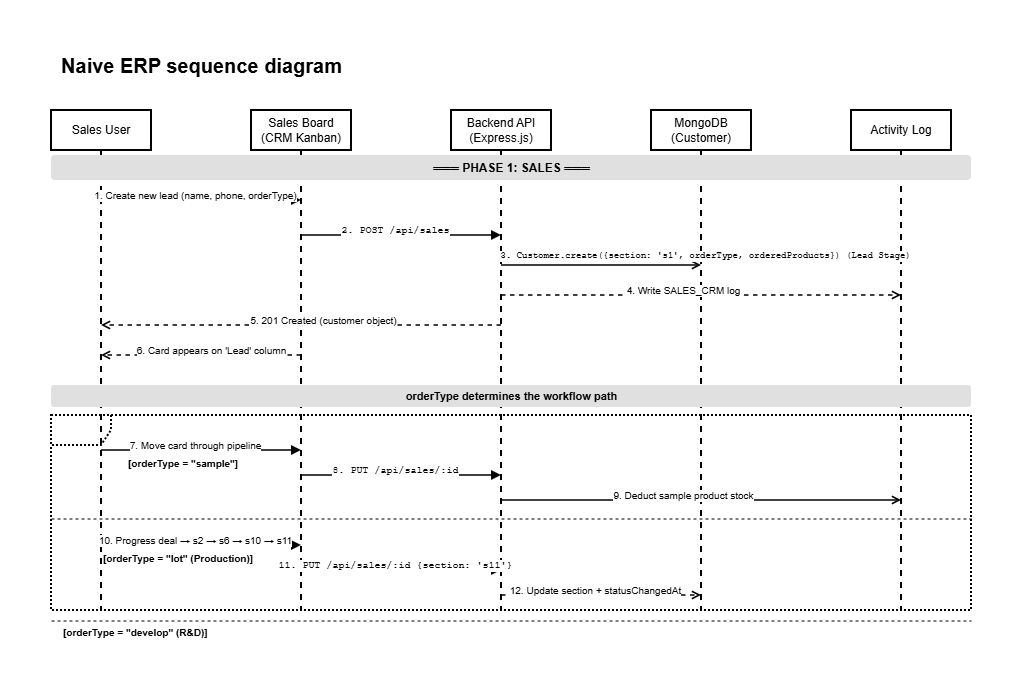

The diagram above was exported from draw.io. Its source (the exported page's mxGraphModel, read from the mxfile embedded in the PNG):
<mxGraphModel dx="4120" dy="2248" grid="1" gridSize="10" guides="1" tooltips="1" connect="1" arrows="1" fold="1" page="1" pageScale="1" pageWidth="1600" pageHeight="2400" math="0" shadow="0">
  <root>
    <mxCell id="0" />
    <mxCell id="1" parent="0" />
    <mxCell id="Lg0fpe_idSqn1jPWL6fj-1" parent="1" style="text;html=1;strokeColor=none;fillColor=none;align=center;verticalAlign=middle;fontSize=20;fontStyle=1;fontColor=#000000;" value="Naive ERP sequence diagram" vertex="1">
      <mxGeometry height="30" width="300" x="80" y="10" as="geometry" />
    </mxCell>
    <mxCell id="Lg0fpe_idSqn1jPWL6fj-2" parent="1" style="shape=umlLifeline;perimeter=lifelinePerimeter;whiteSpace=wrap;html=1;container=0;collapsible=0;recursiveResize=0;outlineConnect=0;size=40;fillColor=#FFFFFF;strokeColor=#000000;fontColor=#000000;strokeWidth=2;" value="Sales User" vertex="1">
      <mxGeometry height="500" width="100" x="80" y="70" as="geometry" />
    </mxCell>
    <mxCell id="Lg0fpe_idSqn1jPWL6fj-3" parent="1" style="shape=umlLifeline;perimeter=lifelinePerimeter;whiteSpace=wrap;html=1;container=0;collapsible=0;recursiveResize=0;outlineConnect=0;size=40;fillColor=#FFFFFF;strokeColor=#000000;fontColor=#000000;strokeWidth=2;" value="Sales Board&lt;br&gt;(CRM Kanban)" vertex="1">
      <mxGeometry height="500" width="100" x="280" y="70" as="geometry" />
    </mxCell>
    <mxCell id="Lg0fpe_idSqn1jPWL6fj-4" parent="1" style="shape=umlLifeline;perimeter=lifelinePerimeter;whiteSpace=wrap;html=1;container=0;collapsible=0;recursiveResize=0;outlineConnect=0;size=40;fillColor=#FFFFFF;strokeColor=#000000;fontColor=#000000;strokeWidth=2;" value="Backend API&lt;br&gt;(Express.js)" vertex="1">
      <mxGeometry height="500" width="100" x="480" y="70" as="geometry" />
    </mxCell>
    <mxCell id="Lg0fpe_idSqn1jPWL6fj-6" parent="1" style="shape=umlLifeline;perimeter=lifelinePerimeter;whiteSpace=wrap;html=1;container=0;collapsible=0;recursiveResize=0;outlineConnect=0;size=40;fillColor=#FFFFFF;strokeColor=#000000;fontColor=#000000;strokeWidth=2;noLabel=0;connectable=1;allowArrows=0;expand=0;editable=1;movable=1;resizable=1;rotatable=1;deletable=1;locked=0;comic=0;enumerate=0;treeMoving=0;treeFolding=0;resizeHeight=0;resizeWidth=0;fixedWidth=0;autosize=0;cloneable=0;" value="Activity Log" vertex="1">
      <mxGeometry height="500" width="100" x="880" y="70" as="geometry" />
    </mxCell>
    <mxCell id="Lg0fpe_idSqn1jPWL6fj-5" parent="1" style="shape=umlLifeline;perimeter=lifelinePerimeter;whiteSpace=wrap;html=1;container=0;collapsible=0;recursiveResize=0;outlineConnect=0;size=40;fillColor=#FFFFFF;strokeColor=#000000;fontColor=#000000;strokeWidth=2;" value="MongoDB&lt;br&gt;(Customer)" vertex="1">
      <mxGeometry height="500" width="100" x="680" y="70" as="geometry" />
    </mxCell>
    <mxCell id="Lg0fpe_idSqn1jPWL6fj-7" parent="1" style="text;html=1;strokeColor=none;fillColor=#E0E0E0;align=center;verticalAlign=middle;fontSize=12;fontStyle=1;fontColor=#000000;rounded=1;" value="═══ PHASE 1: SALES ═══" vertex="1">
      <mxGeometry height="25" width="920" x="80" y="115" as="geometry" />
    </mxCell>
    <mxCell id="Lg0fpe_idSqn1jPWL6fj-8" edge="1" parent="1" style="endArrow=block;endFill=1;strokeColor=#000000;strokeWidth=1.5;" value="">
      <mxGeometry relative="1" as="geometry">
        <mxPoint x="130" y="160" as="sourcePoint" />
        <mxPoint x="330" y="160" as="targetPoint" />
      </mxGeometry>
    </mxCell>
    <mxCell id="Lg0fpe_idSqn1jPWL6fj-9" connectable="0" parent="Lg0fpe_idSqn1jPWL6fj-8" style="edgeLabel;html=1;align=center;verticalAlign=bottom;resizable=0;points=[];fontSize=10;fontColor=#000000;" value="1. Create new lead (name, phone, orderType)" vertex="1">
      <mxGeometry relative="1" x="-0.1" as="geometry">
        <mxPoint as="offset" />
      </mxGeometry>
    </mxCell>
    <mxCell id="Lg0fpe_idSqn1jPWL6fj-10" edge="1" parent="1" style="endArrow=block;endFill=1;strokeColor=#000000;strokeWidth=1.5;" value="">
      <mxGeometry relative="1" as="geometry">
        <mxPoint x="330" y="195" as="sourcePoint" />
        <mxPoint x="530" y="195" as="targetPoint" />
      </mxGeometry>
    </mxCell>
    <mxCell id="Lg0fpe_idSqn1jPWL6fj-11" connectable="0" parent="Lg0fpe_idSqn1jPWL6fj-10" style="edgeLabel;html=1;align=center;verticalAlign=bottom;resizable=0;points=[];fontSize=10;fontColor=#000000;fontFamily=Courier New;" value="2. POST /api/sales" vertex="1">
      <mxGeometry relative="1" x="-0.1" as="geometry">
        <mxPoint as="offset" />
      </mxGeometry>
    </mxCell>
    <mxCell id="Lg0fpe_idSqn1jPWL6fj-12" edge="1" parent="1" style="endArrow=open;endFill=0;strokeColor=#000000;strokeWidth=1.5;" value="">
      <mxGeometry relative="1" as="geometry">
        <mxPoint x="530" y="225" as="sourcePoint" />
        <mxPoint x="730" y="225" as="targetPoint" />
      </mxGeometry>
    </mxCell>
    <mxCell id="Lg0fpe_idSqn1jPWL6fj-13" connectable="0" parent="Lg0fpe_idSqn1jPWL6fj-12" style="edgeLabel;html=1;align=center;verticalAlign=bottom;resizable=0;points=[];fontSize=9;fontColor=#000000;fontFamily=Courier New;" value="3. Customer.create({section: 's1', orderType, orderedProducts})&lt;span style=&quot;white-space: pre;&quot;&gt;&#09;&lt;/span&gt;(Lead Stage)" vertex="1">
      <mxGeometry relative="1" x="-0.1" as="geometry">
        <mxPoint x="110" y="-5" as="offset" />
      </mxGeometry>
    </mxCell>
    <mxCell id="Lg0fpe_idSqn1jPWL6fj-14" edge="1" parent="1" style="endArrow=open;endFill=0;strokeColor=#000000;strokeWidth=1.5;dashed=1;" value="">
      <mxGeometry relative="1" as="geometry">
        <mxPoint x="530" y="255" as="sourcePoint" />
        <mxPoint x="930" y="255" as="targetPoint" />
      </mxGeometry>
    </mxCell>
    <mxCell id="Lg0fpe_idSqn1jPWL6fj-15" connectable="0" parent="Lg0fpe_idSqn1jPWL6fj-14" style="edgeLabel;html=1;align=center;verticalAlign=bottom;resizable=0;points=[];fontSize=10;fontColor=#000000;" value="4. Write SALES_CRM log" vertex="1">
      <mxGeometry relative="1" x="-0.1" as="geometry">
        <mxPoint as="offset" />
      </mxGeometry>
    </mxCell>
    <mxCell id="Lg0fpe_idSqn1jPWL6fj-16" edge="1" parent="1" style="endArrow=open;endFill=0;strokeColor=#000000;strokeWidth=1.5;dashed=1;" value="">
      <mxGeometry relative="1" as="geometry">
        <mxPoint x="530" y="285" as="sourcePoint" />
        <mxPoint x="130" y="285" as="targetPoint" />
      </mxGeometry>
    </mxCell>
    <mxCell id="Lg0fpe_idSqn1jPWL6fj-17" connectable="0" parent="Lg0fpe_idSqn1jPWL6fj-16" style="edgeLabel;html=1;align=center;verticalAlign=bottom;resizable=0;points=[];fontSize=10;fontColor=#000000;" value="5. 201 Created (customer object)" vertex="1">
      <mxGeometry relative="1" x="-0.1" as="geometry">
        <mxPoint as="offset" />
      </mxGeometry>
    </mxCell>
    <mxCell id="Lg0fpe_idSqn1jPWL6fj-18" edge="1" parent="1" style="endArrow=open;endFill=0;strokeColor=#000000;strokeWidth=1.5;dashed=1;" value="">
      <mxGeometry relative="1" as="geometry">
        <mxPoint x="330" y="315" as="sourcePoint" />
        <mxPoint x="130" y="315" as="targetPoint" />
      </mxGeometry>
    </mxCell>
    <mxCell id="Lg0fpe_idSqn1jPWL6fj-19" connectable="0" parent="Lg0fpe_idSqn1jPWL6fj-18" style="edgeLabel;html=1;align=center;verticalAlign=bottom;resizable=0;points=[];fontSize=10;fontColor=#000000;" value="6. Card appears on 'Lead' column" vertex="1">
      <mxGeometry relative="1" x="-0.1" as="geometry">
        <mxPoint as="offset" />
      </mxGeometry>
    </mxCell>
    <mxCell id="Lg0fpe_idSqn1jPWL6fj-20" parent="1" style="text;html=1;strokeColor=none;fillColor=#E0E0E0;align=center;verticalAlign=middle;fontSize=11;fontStyle=1;fontColor=#000000;rounded=1;" value="orderType determines the workflow path" vertex="1">
      <mxGeometry height="22" width="920" x="80" y="345" as="geometry" />
    </mxCell>
    <mxCell id="Lg0fpe_idSqn1jPWL6fj-21" parent="1" style="shape=umlFrame;dashed=1;fixDash=1;dashPattern=2 2;strokeWidth=2;strokeColor=#000000;fillColor=none;fontSize=12;fontColor=#000000;" value="" vertex="1">
      <mxGeometry height="195" width="920" x="80" y="375" as="geometry" />
    </mxCell>
    <mxCell id="Lg0fpe_idSqn1jPWL6fj-22" parent="1" style="text;html=1;strokeColor=none;fillColor=none;align=left;verticalAlign=middle;fontSize=10;fontColor=#000000;fontStyle=1;" value="[orderType = &quot;sample&quot;]" vertex="1">
      <mxGeometry height="16" width="150" x="155" y="415" as="geometry" />
    </mxCell>
    <mxCell id="Lg0fpe_idSqn1jPWL6fj-23" edge="1" parent="1" style="endArrow=block;endFill=1;strokeColor=#000000;strokeWidth=1.5;" value="">
      <mxGeometry relative="1" as="geometry">
        <mxPoint x="130" y="410" as="sourcePoint" />
        <mxPoint x="330" y="410" as="targetPoint" />
      </mxGeometry>
    </mxCell>
    <mxCell id="Lg0fpe_idSqn1jPWL6fj-24" connectable="0" parent="Lg0fpe_idSqn1jPWL6fj-23" style="edgeLabel;html=1;align=center;verticalAlign=bottom;resizable=0;points=[];fontSize=10;fontColor=#000000;" value="7. Move card through pipeline" vertex="1">
      <mxGeometry relative="1" x="-0.1" as="geometry">
        <mxPoint as="offset" />
      </mxGeometry>
    </mxCell>
    <mxCell id="Lg0fpe_idSqn1jPWL6fj-25" edge="1" parent="1" style="endArrow=block;endFill=1;strokeColor=#000000;strokeWidth=1.5;" value="">
      <mxGeometry relative="1" as="geometry">
        <mxPoint x="330" y="435" as="sourcePoint" />
        <mxPoint x="530" y="435" as="targetPoint" />
      </mxGeometry>
    </mxCell>
    <mxCell id="Lg0fpe_idSqn1jPWL6fj-26" connectable="0" parent="Lg0fpe_idSqn1jPWL6fj-25" style="edgeLabel;html=1;align=center;verticalAlign=bottom;resizable=0;points=[];fontSize=10;fontColor=#000000;fontFamily=Courier New;" value="8. PUT /api/sales/:id" vertex="1">
      <mxGeometry relative="1" x="-0.1" as="geometry">
        <mxPoint as="offset" />
      </mxGeometry>
    </mxCell>
    <mxCell id="Lg0fpe_idSqn1jPWL6fj-27" edge="1" parent="1" style="endArrow=open;endFill=0;strokeColor=#000000;strokeWidth=1.5;" value="">
      <mxGeometry relative="1" as="geometry">
        <mxPoint x="530" y="460" as="sourcePoint" />
        <mxPoint x="930" y="460" as="targetPoint" />
      </mxGeometry>
    </mxCell>
    <mxCell id="Lg0fpe_idSqn1jPWL6fj-28" connectable="0" parent="Lg0fpe_idSqn1jPWL6fj-27" style="edgeLabel;html=1;align=center;verticalAlign=bottom;resizable=0;points=[];fontSize=10;fontColor=#000000;" value="9. Deduct sample product stock" vertex="1">
      <mxGeometry relative="1" x="-0.1" as="geometry">
        <mxPoint as="offset" />
      </mxGeometry>
    </mxCell>
    <mxCell id="Lg0fpe_idSqn1jPWL6fj-29" parent="1" style="line;strokeWidth=1;strokeColor=#000000;dashed=1;" value="" vertex="1">
      <mxGeometry height="1" width="920" x="80" y="478" as="geometry" />
    </mxCell>
    <mxCell id="Lg0fpe_idSqn1jPWL6fj-30" parent="1" style="text;html=1;strokeColor=none;fillColor=none;align=left;verticalAlign=middle;fontSize=10;fontColor=#000000;fontStyle=1;" value="[orderType = &quot;lot&quot; (Production)]" vertex="1">
      <mxGeometry height="16" width="200" x="130" y="510" as="geometry" />
    </mxCell>
    <mxCell id="Lg0fpe_idSqn1jPWL6fj-31" edge="1" parent="1" style="endArrow=block;endFill=1;strokeColor=#000000;strokeWidth=1.5;" value="">
      <mxGeometry relative="1" as="geometry">
        <mxPoint x="130" y="505" as="sourcePoint" />
        <mxPoint x="330" y="505" as="targetPoint" />
      </mxGeometry>
    </mxCell>
    <mxCell id="Lg0fpe_idSqn1jPWL6fj-32" connectable="0" parent="Lg0fpe_idSqn1jPWL6fj-31" style="edgeLabel;html=1;align=center;verticalAlign=bottom;resizable=0;points=[];fontSize=10;fontColor=#000000;" value="10. Progress deal → s2 → s6 → s10 → s11" vertex="1">
      <mxGeometry relative="1" x="-0.1" as="geometry">
        <mxPoint as="offset" />
      </mxGeometry>
    </mxCell>
    <mxCell id="Lg0fpe_idSqn1jPWL6fj-33" edge="1" parent="1" style="endArrow=block;endFill=1;strokeColor=#000000;strokeWidth=1.5;" value="">
      <mxGeometry relative="1" as="geometry">
        <mxPoint x="330" y="530" as="sourcePoint" />
        <mxPoint x="530" y="530" as="targetPoint" />
      </mxGeometry>
    </mxCell>
    <mxCell id="Lg0fpe_idSqn1jPWL6fj-34" connectable="0" parent="Lg0fpe_idSqn1jPWL6fj-33" style="edgeLabel;html=1;align=center;verticalAlign=bottom;resizable=0;points=[];fontSize=10;fontColor=#000000;fontFamily=Courier New;" value="11. PUT /api/sales/:id {section: 's11'}" vertex="1">
      <mxGeometry relative="1" x="-0.1" as="geometry">
        <mxPoint as="offset" />
      </mxGeometry>
    </mxCell>
    <mxCell id="Lg0fpe_idSqn1jPWL6fj-35" edge="1" parent="1" style="endArrow=open;endFill=0;strokeColor=#000000;strokeWidth=1.5;dashed=1;" value="">
      <mxGeometry relative="1" as="geometry">
        <mxPoint x="530" y="555" as="sourcePoint" />
        <mxPoint x="730" y="555" as="targetPoint" />
      </mxGeometry>
    </mxCell>
    <mxCell id="Lg0fpe_idSqn1jPWL6fj-36" connectable="0" parent="Lg0fpe_idSqn1jPWL6fj-35" style="edgeLabel;html=1;align=center;verticalAlign=bottom;resizable=0;points=[];fontSize=10;fontColor=#000000;" value="12. Update section + statusChangedAt" vertex="1">
      <mxGeometry relative="1" x="-0.1" as="geometry">
        <mxPoint as="offset" />
      </mxGeometry>
    </mxCell>
    <mxCell id="Lg0fpe_idSqn1jPWL6fj-37" parent="1" style="line;strokeWidth=1;strokeColor=#000000;dashed=1;" value="" vertex="1">
      <mxGeometry height="1" width="920" x="80" y="580" as="geometry" />
    </mxCell>
    <mxCell id="Lg0fpe_idSqn1jPWL6fj-38" parent="1" style="text;html=1;strokeColor=none;fillColor=none;align=left;verticalAlign=middle;fontSize=10;fontColor=#000000;fontStyle=1;" value="[orderType = &quot;develop&quot; (R&amp;D)]" vertex="1">
      <mxGeometry height="16" width="180" x="90" y="584" as="geometry" />
    </mxCell>
  </root>
</mxGraphModel>